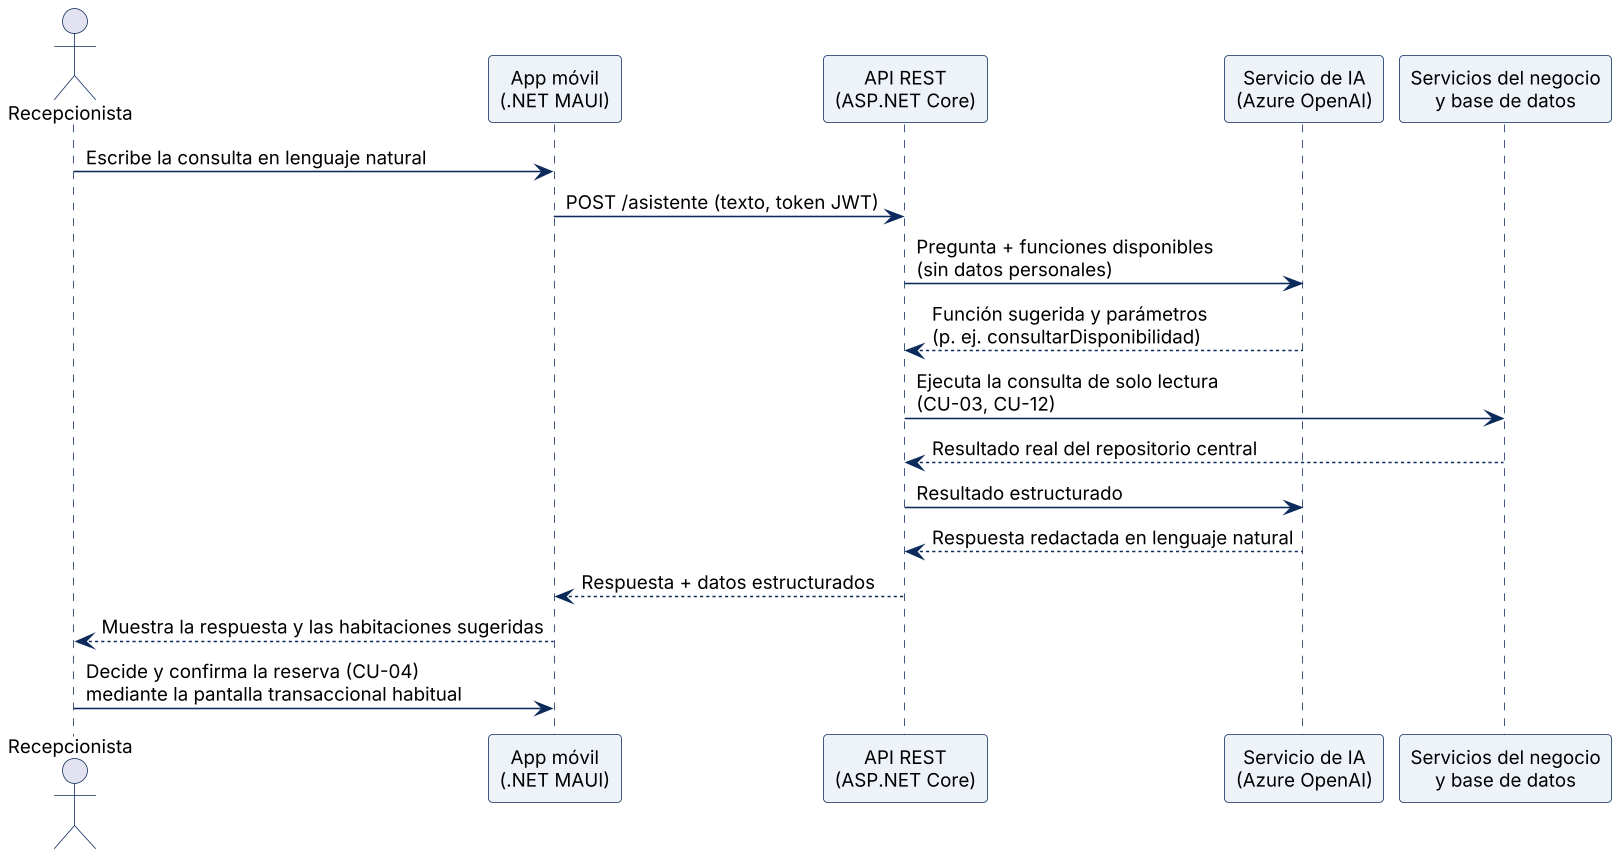

The diagram above was rendered by PlantUML. Its source (embedded in the PNG):
@startuml
skinparamlocked dpi 150
!pragma layout smetana
skinparam backgroundColor white
skinparam defaultFontName Arial
skinparam defaultFontSize 12
skinparam shadowing false
skinparam ArrowColor #0B2A5B
skinparam sequence {
  ParticipantBorderColor #0B2A5B
  ParticipantBackgroundColor #EEF3FA
  LifeLineBorderColor #0B2A5B
  ActorBorderColor #0B2A5B
}

actor "Recepcionista" as R
participant "App móvil\n(.NET MAUI)" as APP
participant "API REST\n(ASP.NET Core)" as API
participant "Servicio de IA\n(Azure OpenAI)" as IA
participant "Servicios del negocio\ny base de datos" as BD

R -> APP : Escribe la consulta en lenguaje natural
APP -> API : POST /asistente (texto, token JWT)
API -> IA : Pregunta + funciones disponibles\n(sin datos personales)
IA --> API : Función sugerida y parámetros\n(p. ej. consultarDisponibilidad)
API -> BD : Ejecuta la consulta de solo lectura\n(CU-03, CU-12)
BD --> API : Resultado real del repositorio central
API -> IA : Resultado estructurado
IA --> API : Respuesta redactada en lenguaje natural
API --> APP : Respuesta + datos estructurados
APP --> R : Muestra la respuesta y las habitaciones sugeridas
R -> APP : Decide y confirma la reserva (CU-04)\nmediante la pantalla transaccional habitual
@enduml